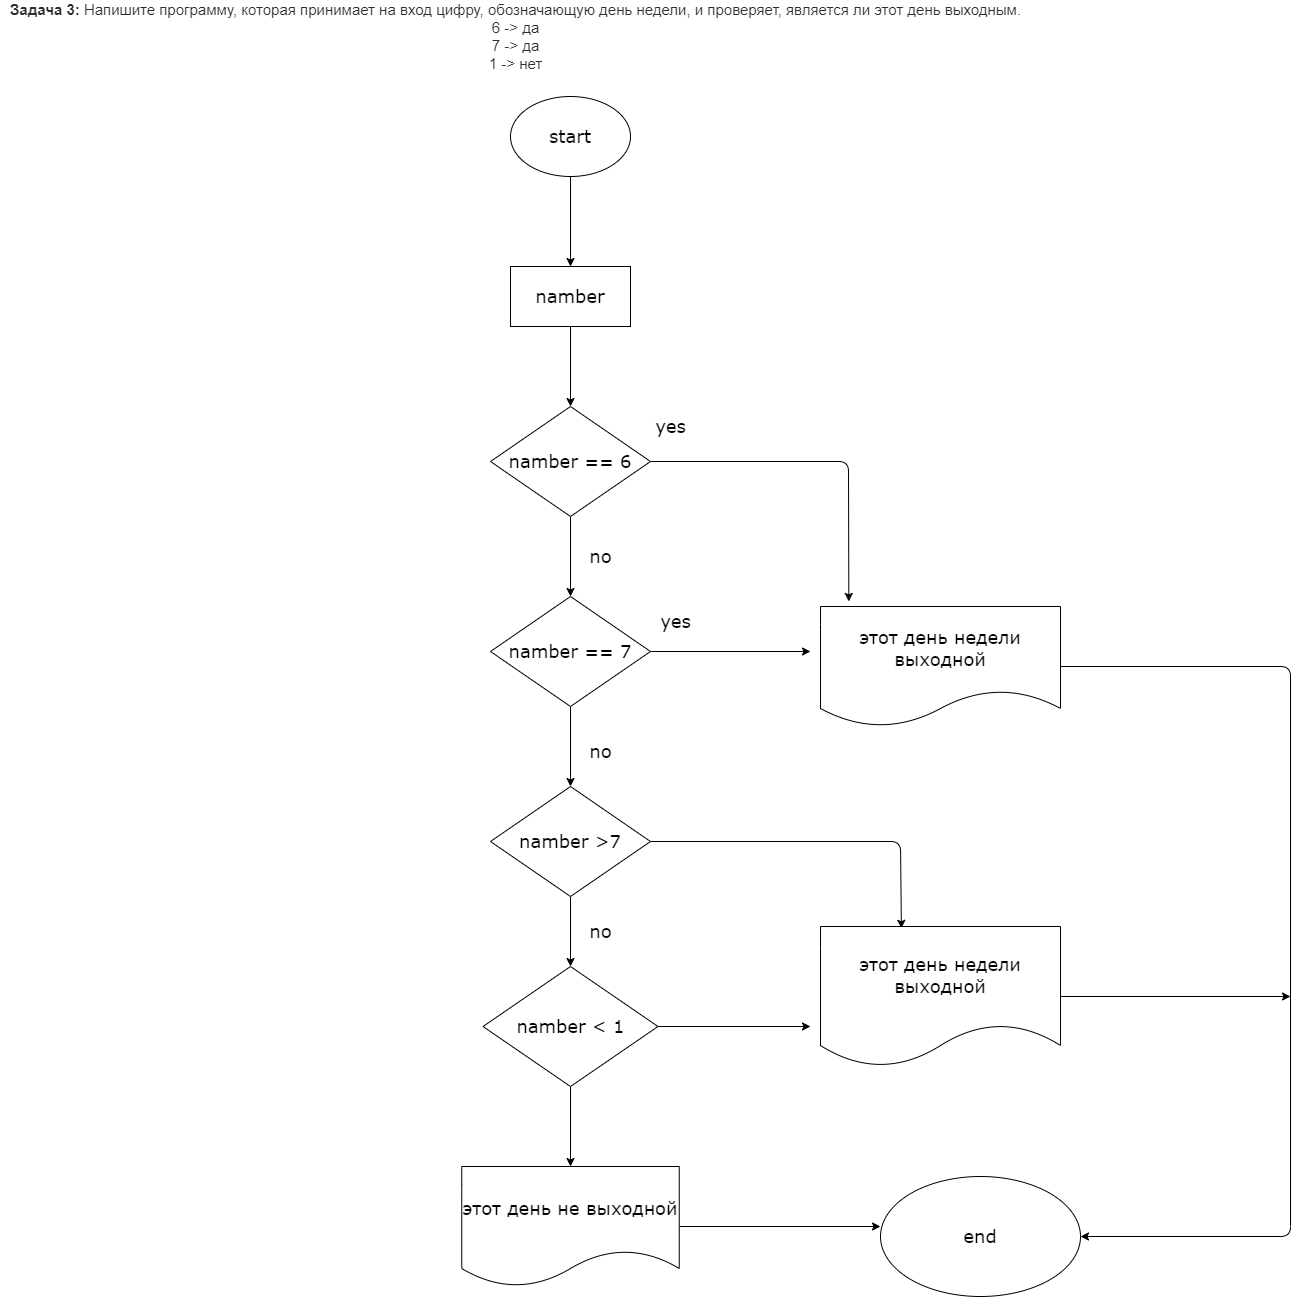

The diagram above was exported from draw.io. Its source (the exported page's mxGraphModel, read from the mxfile embedded in the PNG):
<mxGraphModel dx="3097" dy="736" grid="1" gridSize="10" guides="1" tooltips="1" connect="1" arrows="1" fold="1" page="1" pageScale="1" pageWidth="827" pageHeight="1169" math="0" shadow="0">
  <root>
    <mxCell id="0" />
    <mxCell id="1" parent="0" />
    <mxCell id="2" value="&lt;p style=&quot;box-sizing: border-box ; margin: 0px ; color: rgb(44 , 45 , 48) ; font-family: &amp;#34;roboto&amp;#34; , &amp;#34;san francisco&amp;#34; , &amp;#34;helvetica neue&amp;#34; , &amp;#34;helvetica&amp;#34; , &amp;#34;arial&amp;#34; ; font-size: 15px ; background-color: rgb(255 , 255 , 255)&quot;&gt;&lt;span style=&quot;box-sizing: border-box ; font-weight: 700&quot;&gt;Задача 3:&lt;/span&gt;&amp;nbsp;Напишите программу, которая принимает на вход цифру, обозначающую день недели, и проверяет, является ли этот день выходным.&lt;/p&gt;&lt;p style=&quot;box-sizing: border-box ; margin: 0px ; color: rgb(44 , 45 , 48) ; font-family: &amp;#34;roboto&amp;#34; , &amp;#34;san francisco&amp;#34; , &amp;#34;helvetica neue&amp;#34; , &amp;#34;helvetica&amp;#34; , &amp;#34;arial&amp;#34; ; font-size: 15px ; background-color: rgb(255 , 255 , 255)&quot;&gt;6 -&amp;gt; да&lt;br style=&quot;box-sizing: border-box&quot;&gt;7 -&amp;gt; да&lt;br style=&quot;box-sizing: border-box&quot;&gt;1 -&amp;gt; нет&lt;/p&gt;" style="text;html=1;align=center;verticalAlign=middle;resizable=0;points=[];autosize=1;strokeColor=none;fillColor=none;" vertex="1" parent="1">
      <mxGeometry x="-250" y="40" width="1030" height="60" as="geometry" />
    </mxCell>
    <mxCell id="5" value="" style="edgeStyle=none;html=1;fontFamily=Verdana;fontSize=18;" edge="1" parent="1" source="3" target="4">
      <mxGeometry relative="1" as="geometry" />
    </mxCell>
    <mxCell id="3" value="start" style="ellipse;whiteSpace=wrap;html=1;fontSize=18;fontFamily=Verdana;" vertex="1" parent="1">
      <mxGeometry x="260" y="130" width="120" height="80" as="geometry" />
    </mxCell>
    <mxCell id="7" value="" style="edgeStyle=none;html=1;fontFamily=Verdana;fontSize=18;" edge="1" parent="1" source="4" target="6">
      <mxGeometry relative="1" as="geometry" />
    </mxCell>
    <mxCell id="4" value="namber" style="whiteSpace=wrap;html=1;fontSize=18;fontFamily=Verdana;" vertex="1" parent="1">
      <mxGeometry x="260" y="300" width="120" height="60" as="geometry" />
    </mxCell>
    <mxCell id="9" value="" style="edgeStyle=none;html=1;fontFamily=Verdana;fontSize=18;" edge="1" parent="1" source="6" target="8">
      <mxGeometry relative="1" as="geometry" />
    </mxCell>
    <mxCell id="13" style="edgeStyle=none;html=1;exitX=1;exitY=0.5;exitDx=0;exitDy=0;fontFamily=Verdana;fontSize=18;entryX=0.118;entryY=-0.042;entryDx=0;entryDy=0;entryPerimeter=0;" edge="1" parent="1" source="6" target="12">
      <mxGeometry relative="1" as="geometry">
        <mxPoint x="640" y="495.42857142857144" as="targetPoint" />
        <Array as="points">
          <mxPoint x="598" y="495" />
        </Array>
      </mxGeometry>
    </mxCell>
    <mxCell id="6" value="namber == 6" style="rhombus;whiteSpace=wrap;html=1;fontSize=18;fontFamily=Verdana;" vertex="1" parent="1">
      <mxGeometry x="240" y="440" width="160" height="110" as="geometry" />
    </mxCell>
    <mxCell id="14" style="edgeStyle=none;html=1;exitX=1;exitY=0.5;exitDx=0;exitDy=0;fontFamily=Verdana;fontSize=18;" edge="1" parent="1" source="8">
      <mxGeometry relative="1" as="geometry">
        <mxPoint x="560" y="685" as="targetPoint" />
      </mxGeometry>
    </mxCell>
    <mxCell id="21" value="" style="edgeStyle=none;html=1;fontFamily=Verdana;fontSize=18;" edge="1" parent="1" source="8" target="20">
      <mxGeometry relative="1" as="geometry" />
    </mxCell>
    <mxCell id="8" value="namber == 7" style="rhombus;whiteSpace=wrap;html=1;fontSize=18;fontFamily=Verdana;" vertex="1" parent="1">
      <mxGeometry x="240" y="630" width="160" height="110" as="geometry" />
    </mxCell>
    <mxCell id="32" style="edgeStyle=none;html=1;exitX=1;exitY=0.5;exitDx=0;exitDy=0;fontFamily=Verdana;fontSize=18;entryX=1;entryY=0.5;entryDx=0;entryDy=0;" edge="1" parent="1" source="12" target="31">
      <mxGeometry relative="1" as="geometry">
        <mxPoint x="1040" y="1291.3333740234375" as="targetPoint" />
        <Array as="points">
          <mxPoint x="1040" y="700" />
          <mxPoint x="1040" y="1270" />
        </Array>
      </mxGeometry>
    </mxCell>
    <mxCell id="12" value="этот день недели выходной" style="shape=document;whiteSpace=wrap;html=1;boundedLbl=1;fontFamily=Verdana;fontSize=18;" vertex="1" parent="1">
      <mxGeometry x="570" y="640" width="240" height="120" as="geometry" />
    </mxCell>
    <mxCell id="15" value="yes" style="text;html=1;align=center;verticalAlign=middle;resizable=0;points=[];autosize=1;strokeColor=none;fillColor=none;fontSize=18;fontFamily=Verdana;" vertex="1" parent="1">
      <mxGeometry x="395" y="445" width="50" height="30" as="geometry" />
    </mxCell>
    <mxCell id="18" value="yes" style="text;html=1;align=center;verticalAlign=middle;resizable=0;points=[];autosize=1;strokeColor=none;fillColor=none;fontSize=18;fontFamily=Verdana;" vertex="1" parent="1">
      <mxGeometry x="400" y="640" width="50" height="30" as="geometry" />
    </mxCell>
    <mxCell id="19" value="no" style="text;html=1;align=center;verticalAlign=middle;resizable=0;points=[];autosize=1;strokeColor=none;fillColor=none;fontSize=18;fontFamily=Verdana;" vertex="1" parent="1">
      <mxGeometry x="330" y="770" width="40" height="30" as="geometry" />
    </mxCell>
    <mxCell id="23" value="" style="edgeStyle=none;html=1;fontFamily=Verdana;fontSize=18;" edge="1" parent="1" source="20" target="22">
      <mxGeometry relative="1" as="geometry" />
    </mxCell>
    <mxCell id="25" style="edgeStyle=none;html=1;exitX=1;exitY=0.5;exitDx=0;exitDy=0;fontFamily=Verdana;fontSize=18;entryX=0.337;entryY=0.013;entryDx=0;entryDy=0;entryPerimeter=0;" edge="1" parent="1" source="20" target="24">
      <mxGeometry relative="1" as="geometry">
        <mxPoint x="660" y="875" as="targetPoint" />
        <Array as="points">
          <mxPoint x="650" y="875" />
        </Array>
      </mxGeometry>
    </mxCell>
    <mxCell id="20" value="namber &amp;gt;7" style="rhombus;whiteSpace=wrap;html=1;fontSize=18;fontFamily=Verdana;" vertex="1" parent="1">
      <mxGeometry x="240" y="820" width="160" height="110" as="geometry" />
    </mxCell>
    <mxCell id="26" style="edgeStyle=none;html=1;exitX=1;exitY=0.5;exitDx=0;exitDy=0;fontFamily=Verdana;fontSize=18;" edge="1" parent="1" source="22">
      <mxGeometry relative="1" as="geometry">
        <mxPoint x="560" y="1060" as="targetPoint" />
      </mxGeometry>
    </mxCell>
    <mxCell id="29" value="" style="edgeStyle=none;html=1;fontFamily=Verdana;fontSize=18;" edge="1" parent="1" source="22">
      <mxGeometry relative="1" as="geometry">
        <mxPoint x="320" y="1199.9999999999998" as="targetPoint" />
      </mxGeometry>
    </mxCell>
    <mxCell id="22" value="namber &amp;lt; 1" style="rhombus;whiteSpace=wrap;html=1;fontSize=18;fontFamily=Verdana;" vertex="1" parent="1">
      <mxGeometry x="232.5" y="1000" width="175" height="120" as="geometry" />
    </mxCell>
    <mxCell id="33" style="edgeStyle=none;html=1;exitX=1;exitY=0.5;exitDx=0;exitDy=0;fontFamily=Verdana;fontSize=18;" edge="1" parent="1" source="24">
      <mxGeometry relative="1" as="geometry">
        <mxPoint x="1040" y="1030" as="targetPoint" />
      </mxGeometry>
    </mxCell>
    <mxCell id="24" value="этот день недели выходной" style="shape=document;whiteSpace=wrap;html=1;boundedLbl=1;fontFamily=Verdana;fontSize=18;" vertex="1" parent="1">
      <mxGeometry x="570" y="960" width="240" height="140" as="geometry" />
    </mxCell>
    <mxCell id="27" value="no" style="text;html=1;align=center;verticalAlign=middle;resizable=0;points=[];autosize=1;strokeColor=none;fillColor=none;fontSize=18;fontFamily=Verdana;" vertex="1" parent="1">
      <mxGeometry x="330" y="950" width="40" height="30" as="geometry" />
    </mxCell>
    <mxCell id="34" style="edgeStyle=none;html=1;exitX=1;exitY=0.5;exitDx=0;exitDy=0;fontFamily=Verdana;fontSize=18;" edge="1" parent="1" source="30">
      <mxGeometry relative="1" as="geometry">
        <mxPoint x="630" y="1260" as="targetPoint" />
      </mxGeometry>
    </mxCell>
    <mxCell id="30" value="этот день не выходной" style="shape=document;whiteSpace=wrap;html=1;boundedLbl=1;fontFamily=Verdana;fontSize=18;" vertex="1" parent="1">
      <mxGeometry x="211.25" y="1200" width="217.5" height="120" as="geometry" />
    </mxCell>
    <mxCell id="31" value="end" style="ellipse;whiteSpace=wrap;html=1;fontFamily=Verdana;fontSize=18;" vertex="1" parent="1">
      <mxGeometry x="630" y="1210" width="200" height="120" as="geometry" />
    </mxCell>
    <mxCell id="35" value="no" style="text;html=1;align=center;verticalAlign=middle;resizable=0;points=[];autosize=1;strokeColor=none;fillColor=none;fontSize=18;fontFamily=Verdana;" vertex="1" parent="1">
      <mxGeometry x="330" y="575" width="40" height="30" as="geometry" />
    </mxCell>
  </root>
</mxGraphModel>